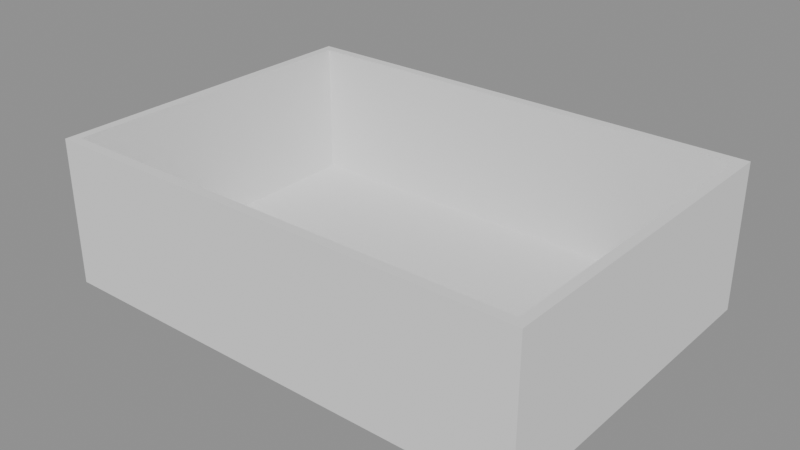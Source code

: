 # Source: model.blend  (saved by Blender 4.2.68; exported with 4.5.12 LTS)
import bpy
from mathutils import Matrix  # noqa: F401  (used for matrix-valued properties, if any)

bpy.ops.wm.read_factory_settings(use_empty=True)
scene = bpy.context.scene
scene.name = 'Scene'

# ---- meshes
me_cube = bpy.data.meshes.new('Cube')
me_cube.from_pydata([(-50.0, -35.0, 0.0), (-48.0, -33.0, 2.0), (-50.0, -35.0, 30.0), (-50.0, 35.0, 0.0), (-48.0, 33.0, 2.0), (-50.0, 35.0, 30.0), (50.0, -35.0, 0.0), (48.0, -33.0, 2.0), (50.0, -35.0, 30.0), (50.0, 35.0, 0.0), (48.0, 33.0, 2.0), (50.0, 35.0, 30.0), (-48.0, -33.0, 30.0), (-48.0, 33.0, 30.0), (48.0, -33.0, 30.0), (48.0, 33.0, 30.0)], [], [(0, 2, 5, 3), (3, 5, 11, 9), (9, 11, 8, 6), (6, 8, 2, 0), (3, 9, 6, 0), (14, 8, 11, 15), (13, 15, 11, 5, 2, 8, 14, 12), (12, 1, 4, 13), (13, 4, 10, 15), (10, 7, 14, 15), (7, 1, 12, 14), (4, 1, 7, 10)])
_uv = me_cube.uv_layers.new(name='UVMap')
_uv.uv.foreach_set('vector', [0.375, 0.0, 0.625, 0.0, 0.625, 0.25, 0.375, 0.25, 0.375, 0.25, 0.625, 0.25, 0.625, 0.5, 0.375, 0.5, 0.375, 0.5, 0.625, 0.5, 0.625, 0.75, 0.375, 0.75, 0.375, 0.75, 0.625, 0.75, 0.625, 1.0, 0.375, 1.0, 0.125, 0.5, 0.375, 0.5, 0.375, 0.75, 0.125, 0.75, 0.63, 0.7429, 0.625, 0.75, 0.625, 0.5, 0.63, 0.5071, 0.87, 0.5071, 0.63, 0.5071, 0.625, 0.5, 0.875, 0.5, 0.875, 0.75, 0.625, 0.75, 0.63, 0.7429, 0.87, 0.7429, 0.5938, 0.0, 0.375, 0.0, 0.375, 0.25, 0.5938, 0.25, 0.5938, 0.25, 0.375, 0.25, 0.375, 0.5, 0.5938, 0.5, 0.375, 0.5, 0.375, 0.75, 0.5938, 0.75, 0.5938, 0.5, 0.375, 0.75, 0.375, 1.0, 0.5938, 1.0, 0.5938, 0.75, 0.125, 0.5, 0.125, 0.75, 0.375, 0.75, 0.375, 0.5])
me_cube.update()

# ---- objects
ob_caja = bpy.data.objects.new('caja', me_cube)

# ---- transforms, parenting, visibility, modifiers, constraints
ob_caja.location = (0.0, 0.0, 0.0)

# ---- collection membership
scene.collection.objects.link(ob_caja)

# ---- scene / render settings (as saved in the file)
scene.frame_start = 1; scene.frame_end = 250; scene.frame_set(1)
scene.render.engine = 'BLENDER_EEVEE_NEXT'
bpy.context.view_layer.update()

# ---- added for rendering (the .blend has no active camera and no usable light): camera, sun + grey world if the file has none
cam_auto = bpy.data.cameras.new('AutoCamera')
cam_auto.lens = 50.0
cam_auto.sensor_width = 36.0
cam_auto.clip_end = 2041.04
ob_auto_camera = bpy.data.objects.new('AutoCamera', cam_auto)
scene.collection.objects.link(ob_auto_camera)
ob_auto_camera.location = (116.299, -139.559, 108.039)
ob_auto_camera.rotation_euler = (1.09748, -7.21219e-08, 0.694738)
scene.camera = ob_auto_camera
light_auto_sun = bpy.data.lights.new('AutoSun', 'SUN')
light_auto_sun.energy = 3.0
light_auto_sun.angle = 0.0523599
ob_auto_sun = bpy.data.objects.new('AutoSun', light_auto_sun)
scene.collection.objects.link(ob_auto_sun)
ob_auto_sun.rotation_euler = (0.872665, 0.174533, 0.523599)
if scene.world is None:
    world_auto = bpy.data.worlds.new('AutoWorld')
    world_auto.color = (0.3, 0.3, 0.3)
    scene.world = world_auto
bpy.context.view_layer.update()
